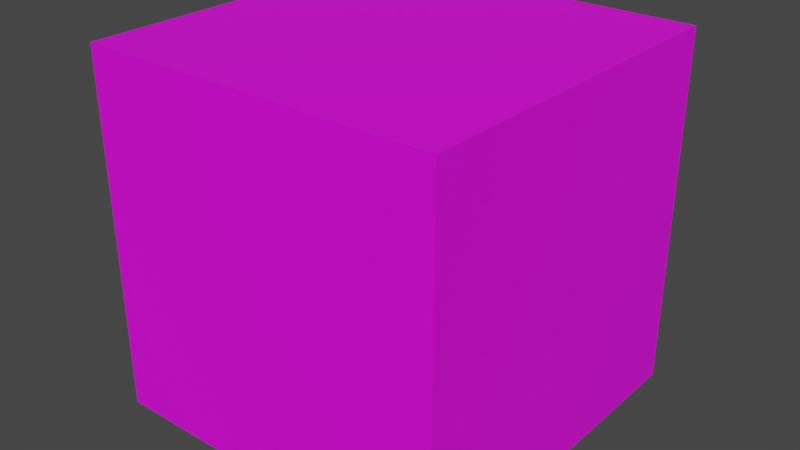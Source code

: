 # Source: texel_reference.blend  (saved by Blender 2.79.4; exported with 4.5.12 LTS)
import bpy
from mathutils import Matrix  # noqa: F401  (used for matrix-valued properties, if any)

bpy.ops.wm.read_factory_settings(use_empty=True)
scene = bpy.context.scene
scene.name = 'Scene'

# ---- collections
col_collection_1 = bpy.data.collections.new('Collection 1'); scene.collection.children.link(col_collection_1)

# ---- images (referenced by path relative to the original .blend; pixels are not part of the script)
import os
ASSET_DIR = os.environ.get("B2B_ASSET_DIR", "")  # directory of the original .blend (textures are referenced by path, not embedded)
HERE = os.path.dirname(os.path.abspath(__file__))  # packed textures are extracted next to this script under _unpacked/

def load_image(name, relpath, width, height, colorspace="sRGB"):
    """Load a texture the original file referenced (path relative to the .blend, or extracted next to this script)."""
    p = next((c for c in (os.path.join(HERE, relpath), os.path.join(ASSET_DIR, relpath)) if relpath and os.path.exists(c)), "")
    if p:
        img = bpy.data.images.load(p, check_existing=True)
        img.name = name
    else:  # same state as the original file: an image datablock whose file is absent (Cycles renders it pink)
        img = bpy.data.images.new(name, width, height)
        img.source = "FILE"
        img.filepath = "//" + (relpath or name)
    img.colorspace_settings.name = colorspace
    return img
img_2048x2048_png = load_image('2048x2048.png', '2048x2048.png', 1024, 1024, 'sRGB')

# ---- materials (node trees are filled in below, after node groups)
mat_texel_20_48px_m = bpy.data.materials.new('texel_20.48px/m')
mat_texel_20_48px_m.alpha_threshold = 0.0
mat_texel_20_48px_m.roughness = 0.5

# ---- material node trees
mat_texel_20_48px_m.use_nodes = True; mat_texel_20_48px_m.node_tree.nodes.clear()
_N = mat_texel_20_48px_m.node_tree.nodes; _L = mat_texel_20_48px_m.node_tree.links
n0 = _N.new('ShaderNodeOutputMaterial'); n0.name = 'Material Output'; n0.location = (300, 300)
n1 = _N.new('ShaderNodeBsdfPrincipled'); n1.name = 'Principled BSDF'; n1.location = (10, 300)
n1.distribution = 'GGX'
n1.subsurface_method = 'BURLEY'
n1.inputs[3].default_value = 1.45
n2 = _N.new('ShaderNodeTexImage'); n2.name = 'Image Texture'; n2.location = (-185, 132)
n2.width = 140
n2.image = img_2048x2048_png
n3 = _N.new('ShaderNodeMapping'); n3.name = 'Mapping'; n3.location = (-485, 161)
n4 = _N.new('ShaderNodeTexCoord'); n4.name = 'Texture Coordinate'; n4.location = (-685, 144)
_L.new(n1.outputs[0], n0.inputs[0])
_L.new(n3.outputs[0], n2.inputs[0])
_L.new(n4.outputs[2], n3.inputs[0])
_L.new(n2.outputs[0], n1.inputs[0])
n0.is_active_output = True

# ---- world
world_world = bpy.data.worlds.new('World'); scene.world = world_world
world_world.color = (0.05088, 0.05088, 0.05088)
world_world.use_sun_shadow = False
world_world.sun_shadow_jitter_overblur = 0.0
world_world.cycles.sampling_method = 'MANUAL'

# ---- meshes
me_cube = bpy.data.meshes.new('Cube')
me_cube.from_pydata([(-0.5, -0.5, 0.0), (-0.5, -0.5, 1.0), (-0.5, 0.5, 0.0), (-0.5, 0.5, 1.0), (0.5, -0.5, 0.0), (0.5, -0.5, 1.0), (0.5, 0.5, 0.0), (0.5, 0.5, 1.0)], [], [(0, 1, 3, 2), (2, 3, 7, 6), (6, 7, 5, 4), (4, 5, 1, 0), (2, 6, 4, 0), (7, 3, 1, 5)])
_uv = me_cube.uv_layers.new(name='uv')
_uv.uv.foreach_set('vector', [0.0, 0.0, 0.0, 1.0, 1.0, 1.0, 1.0, 0.0, 0.0, 0.0, 0.0, 1.0, 1.0, 1.0, 1.0, 0.0, 1.0, 0.0, 1.0, 1.0, 0.0, 1.0, 0.0, 0.0, 1.0, 0.0, 1.0, 1.0, 0.0, 1.0, 0.0, 0.0, 0.0, 1.0, 1.0, 1.0, 1.0, 0.0, 0.0, 0.0, 1.0, 1.0, 0.0, 1.0, 0.0, 0.0, 1.0, 0.0])
me_cube.materials.append(mat_texel_20_48px_m)
me_cube.use_remesh_preserve_volume = False
me_cube.use_remesh_preserve_attributes = False
me_cube.use_mirror_vertex_groups = False
me_cube.update()

# ---- objects
ob_texel_ref2048 = bpy.data.objects.new('texel_ref2048', me_cube)

# ---- transforms, parenting, visibility, modifiers, constraints
ob_texel_ref2048.location = (0.0, 0.0, 0.0)
ob_texel_ref2048.delta_scale = (0.5, 0.5, 0.5)
ob_texel_ref2048.lineart.crease_threshold = 0.0

# ---- collection membership
col_collection_1.objects.link(ob_texel_ref2048)

# ---- scene / render settings (as saved in the file)
scene.frame_start = 1; scene.frame_end = 250; scene.frame_set(1)
scene.render.engine = 'CYCLES'
scene.render.resolution_percentage = 50
scene.render.dither_intensity = 0.0
scene.cycles.use_denoising = False
scene.cycles.samples = 256
scene.cycles.sampling_pattern = 'TABULATED_SOBOL'
scene.cycles.use_adaptive_sampling = False
scene.cycles.use_light_tree = False
scene.view_settings.view_transform = 'Filmic'
bpy.context.view_layer.update()

# ---- added for rendering (the .blend has no active camera and no usable light): camera, sun
cam_auto = bpy.data.cameras.new('AutoCamera')
cam_auto.lens = 50.0
cam_auto.sensor_width = 36.0
cam_auto.clip_end = 1000.0
ob_auto_camera = bpy.data.objects.new('AutoCamera', cam_auto)
scene.collection.objects.link(ob_auto_camera)
ob_auto_camera.location = (0.801268, -0.961522, 0.891014)
ob_auto_camera.rotation_euler = (1.09748, -7.21219e-08, 0.694738)
scene.camera = ob_auto_camera
light_auto_sun = bpy.data.lights.new('AutoSun', 'SUN')
light_auto_sun.energy = 3.0
light_auto_sun.angle = 0.0523599
ob_auto_sun = bpy.data.objects.new('AutoSun', light_auto_sun)
scene.collection.objects.link(ob_auto_sun)
ob_auto_sun.rotation_euler = (0.872665, 0.174533, 0.523599)
bpy.context.view_layer.update()
